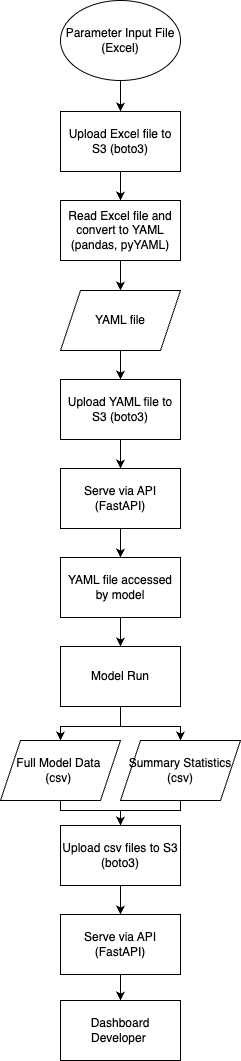

The diagram above was exported from draw.io. Its source (the exported page's mxGraphModel, read from the mxfile embedded in the PNG):
<mxGraphModel dx="1266" dy="772" grid="1" gridSize="10" guides="1" tooltips="1" connect="1" arrows="1" fold="1" page="1" pageScale="1" pageWidth="850" pageHeight="1100" math="0" shadow="0">
  <root>
    <mxCell id="0" />
    <mxCell id="1" parent="0" />
    <mxCell id="mfC-1grWfwD6aIF15ioc-22" value="" style="edgeStyle=orthogonalEdgeStyle;rounded=0;orthogonalLoop=1;jettySize=auto;html=1;" parent="1" source="mfC-1grWfwD6aIF15ioc-5" target="mfC-1grWfwD6aIF15ioc-6" edge="1">
      <mxGeometry relative="1" as="geometry" />
    </mxCell>
    <mxCell id="mfC-1grWfwD6aIF15ioc-5" value="Parameter Input File (Excel)" style="ellipse;whiteSpace=wrap;html=1;" parent="1" vertex="1">
      <mxGeometry x="250" y="20" width="120" height="80" as="geometry" />
    </mxCell>
    <mxCell id="mfC-1grWfwD6aIF15ioc-23" value="" style="edgeStyle=orthogonalEdgeStyle;rounded=0;orthogonalLoop=1;jettySize=auto;html=1;" parent="1" source="mfC-1grWfwD6aIF15ioc-6" target="mfC-1grWfwD6aIF15ioc-8" edge="1">
      <mxGeometry relative="1" as="geometry" />
    </mxCell>
    <mxCell id="mfC-1grWfwD6aIF15ioc-6" value="Upload Excel file to S3 (boto3)" style="rounded=0;whiteSpace=wrap;html=1;" parent="1" vertex="1">
      <mxGeometry x="250" y="131" width="120" height="60" as="geometry" />
    </mxCell>
    <mxCell id="mfC-1grWfwD6aIF15ioc-25" value="" style="edgeStyle=orthogonalEdgeStyle;rounded=0;orthogonalLoop=1;jettySize=auto;html=1;" parent="1" source="mfC-1grWfwD6aIF15ioc-7" target="mfC-1grWfwD6aIF15ioc-11" edge="1">
      <mxGeometry relative="1" as="geometry" />
    </mxCell>
    <mxCell id="mfC-1grWfwD6aIF15ioc-7" value="YAML file" style="shape=parallelogram;perimeter=parallelogramPerimeter;whiteSpace=wrap;html=1;fixedSize=1;" parent="1" vertex="1">
      <mxGeometry x="250" y="310" width="120" height="60" as="geometry" />
    </mxCell>
    <mxCell id="mfC-1grWfwD6aIF15ioc-24" value="" style="edgeStyle=orthogonalEdgeStyle;rounded=0;orthogonalLoop=1;jettySize=auto;html=1;" parent="1" source="mfC-1grWfwD6aIF15ioc-8" target="mfC-1grWfwD6aIF15ioc-7" edge="1">
      <mxGeometry relative="1" as="geometry" />
    </mxCell>
    <mxCell id="mfC-1grWfwD6aIF15ioc-8" value="&lt;div&gt;Read Excel file and convert to YAML (pandas, pyYAML)&lt;/div&gt;" style="rounded=0;whiteSpace=wrap;html=1;" parent="1" vertex="1">
      <mxGeometry x="250" y="220" width="120" height="60" as="geometry" />
    </mxCell>
    <mxCell id="mfC-1grWfwD6aIF15ioc-27" value="" style="edgeStyle=orthogonalEdgeStyle;rounded=0;orthogonalLoop=1;jettySize=auto;html=1;" parent="1" source="mfC-1grWfwD6aIF15ioc-10" target="mfC-1grWfwD6aIF15ioc-12" edge="1">
      <mxGeometry relative="1" as="geometry" />
    </mxCell>
    <mxCell id="mfC-1grWfwD6aIF15ioc-10" value="Serve via API (FastAPI)" style="rounded=0;whiteSpace=wrap;html=1;" parent="1" vertex="1">
      <mxGeometry x="250" y="488" width="120" height="60" as="geometry" />
    </mxCell>
    <mxCell id="mfC-1grWfwD6aIF15ioc-26" value="" style="edgeStyle=orthogonalEdgeStyle;rounded=0;orthogonalLoop=1;jettySize=auto;html=1;" parent="1" source="mfC-1grWfwD6aIF15ioc-11" target="mfC-1grWfwD6aIF15ioc-10" edge="1">
      <mxGeometry relative="1" as="geometry" />
    </mxCell>
    <mxCell id="mfC-1grWfwD6aIF15ioc-11" value="Upload YAML file to S3 (boto3)" style="rounded=0;whiteSpace=wrap;html=1;" parent="1" vertex="1">
      <mxGeometry x="250" y="399" width="120" height="60" as="geometry" />
    </mxCell>
    <mxCell id="mfC-1grWfwD6aIF15ioc-28" value="" style="edgeStyle=orthogonalEdgeStyle;rounded=0;orthogonalLoop=1;jettySize=auto;html=1;" parent="1" source="mfC-1grWfwD6aIF15ioc-12" target="mfC-1grWfwD6aIF15ioc-13" edge="1">
      <mxGeometry relative="1" as="geometry" />
    </mxCell>
    <mxCell id="mfC-1grWfwD6aIF15ioc-12" value="YAML file accessed by model" style="rounded=0;whiteSpace=wrap;html=1;" parent="1" vertex="1">
      <mxGeometry x="250" y="577" width="120" height="60" as="geometry" />
    </mxCell>
    <mxCell id="mfC-1grWfwD6aIF15ioc-44" style="edgeStyle=orthogonalEdgeStyle;rounded=0;orthogonalLoop=1;jettySize=auto;html=1;entryX=0.5;entryY=0;entryDx=0;entryDy=0;" parent="1" source="mfC-1grWfwD6aIF15ioc-13" target="mfC-1grWfwD6aIF15ioc-15" edge="1">
      <mxGeometry relative="1" as="geometry" />
    </mxCell>
    <mxCell id="mfC-1grWfwD6aIF15ioc-46" style="edgeStyle=orthogonalEdgeStyle;rounded=0;orthogonalLoop=1;jettySize=auto;html=1;entryX=0.5;entryY=0;entryDx=0;entryDy=0;" parent="1" source="mfC-1grWfwD6aIF15ioc-13" target="mfC-1grWfwD6aIF15ioc-16" edge="1">
      <mxGeometry relative="1" as="geometry" />
    </mxCell>
    <mxCell id="mfC-1grWfwD6aIF15ioc-13" value="Model Run" style="rounded=0;whiteSpace=wrap;html=1;" parent="1" vertex="1">
      <mxGeometry x="250" y="666" width="120" height="60" as="geometry" />
    </mxCell>
    <mxCell id="mfC-1grWfwD6aIF15ioc-36" value="" style="edgeStyle=orthogonalEdgeStyle;rounded=0;orthogonalLoop=1;jettySize=auto;html=1;" parent="1" source="mfC-1grWfwD6aIF15ioc-17" target="mfC-1grWfwD6aIF15ioc-18" edge="1">
      <mxGeometry relative="1" as="geometry" />
    </mxCell>
    <mxCell id="mfC-1grWfwD6aIF15ioc-17" value="Upload csv files to S3 (boto3)" style="rounded=0;whiteSpace=wrap;html=1;" parent="1" vertex="1">
      <mxGeometry x="250" y="845" width="120" height="60" as="geometry" />
    </mxCell>
    <mxCell id="mfC-1grWfwD6aIF15ioc-37" value="" style="edgeStyle=orthogonalEdgeStyle;rounded=0;orthogonalLoop=1;jettySize=auto;html=1;" parent="1" source="mfC-1grWfwD6aIF15ioc-18" target="mfC-1grWfwD6aIF15ioc-19" edge="1">
      <mxGeometry relative="1" as="geometry" />
    </mxCell>
    <mxCell id="mfC-1grWfwD6aIF15ioc-18" value="Serve via API (FastAPI)" style="rounded=0;whiteSpace=wrap;html=1;" parent="1" vertex="1">
      <mxGeometry x="250" y="934" width="120" height="60" as="geometry" />
    </mxCell>
    <mxCell id="mfC-1grWfwD6aIF15ioc-19" value="Dashboard Developer&amp;nbsp;" style="rounded=0;whiteSpace=wrap;html=1;" parent="1" vertex="1">
      <mxGeometry x="250" y="1020" width="120" height="60" as="geometry" />
    </mxCell>
    <mxCell id="mfC-1grWfwD6aIF15ioc-45" style="edgeStyle=orthogonalEdgeStyle;rounded=0;orthogonalLoop=1;jettySize=auto;html=1;entryX=0.5;entryY=0;entryDx=0;entryDy=0;" parent="1" source="mfC-1grWfwD6aIF15ioc-15" target="mfC-1grWfwD6aIF15ioc-17" edge="1">
      <mxGeometry relative="1" as="geometry">
        <Array as="points">
          <mxPoint x="250" y="830" />
          <mxPoint x="310" y="830" />
        </Array>
      </mxGeometry>
    </mxCell>
    <mxCell id="mfC-1grWfwD6aIF15ioc-15" value="Full Model Data&amp;nbsp;&lt;div&gt;(csv)&amp;nbsp;&lt;/div&gt;" style="shape=parallelogram;perimeter=parallelogramPerimeter;whiteSpace=wrap;html=1;fixedSize=1;container=0;" parent="1" vertex="1">
      <mxGeometry x="190" y="760" width="120" height="60" as="geometry" />
    </mxCell>
    <mxCell id="mfC-1grWfwD6aIF15ioc-47" style="edgeStyle=orthogonalEdgeStyle;rounded=0;orthogonalLoop=1;jettySize=auto;html=1;entryX=0.5;entryY=0;entryDx=0;entryDy=0;" parent="1" source="mfC-1grWfwD6aIF15ioc-16" target="mfC-1grWfwD6aIF15ioc-17" edge="1">
      <mxGeometry relative="1" as="geometry">
        <Array as="points">
          <mxPoint x="370" y="830" />
          <mxPoint x="310" y="830" />
        </Array>
      </mxGeometry>
    </mxCell>
    <mxCell id="mfC-1grWfwD6aIF15ioc-16" value="Summary Statistics (csv)" style="shape=parallelogram;perimeter=parallelogramPerimeter;whiteSpace=wrap;html=1;fixedSize=1;container=0;" parent="1" vertex="1">
      <mxGeometry x="310" y="760" width="120" height="60" as="geometry" />
    </mxCell>
  </root>
</mxGraphModel>